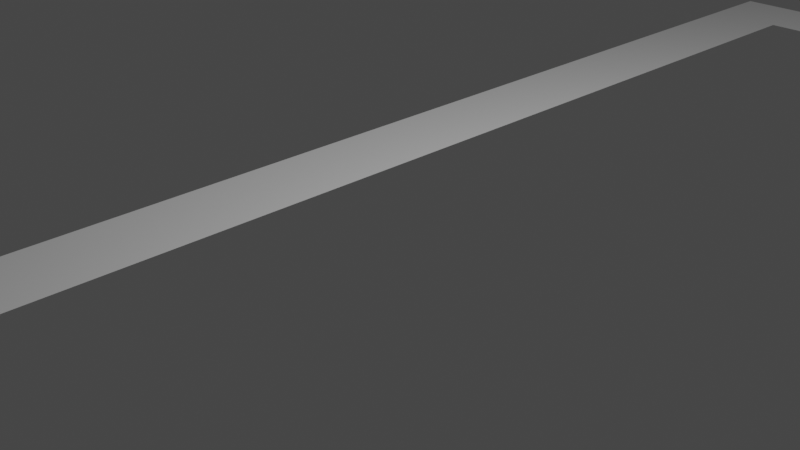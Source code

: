 # Source: startC.blend  (saved by Blender 2.91.10; exported with 4.5.12 LTS)
import bpy
from mathutils import Matrix  # noqa: F401  (used for matrix-valued properties, if any)

bpy.ops.wm.read_factory_settings(use_empty=True)
scene = bpy.context.scene
scene.name = 'Scene'

# ---- collections
col_collection = bpy.data.collections.new('Collection'); scene.collection.children.link(col_collection)

# ---- world
world_world = bpy.data.worlds.new('World'); scene.world = world_world
world_world.use_nodes = True; world_world.node_tree.nodes.clear()
_N = world_world.node_tree.nodes; _L = world_world.node_tree.links
n0 = _N.new('ShaderNodeOutputWorld'); n0.name = 'World Output'; n0.location = (300, 300)
n1 = _N.new('ShaderNodeBackground'); n1.name = 'Background'; n1.location = (10, 300)
n1.inputs[0].default_value = (0.05088, 0.05088, 0.05088, 1.0)
_L.new(n1.outputs[0], n0.inputs[0])
n0.is_active_output = True
world_world.color = (0.05088, 0.05088, 0.05088)
world_world.use_sun_shadow = False
world_world.sun_shadow_jitter_overblur = 0.0

# ---- cameras
cam_camera = bpy.data.cameras.new('Camera')
cam_camera.clip_end = 100.0
cam_camera.ortho_scale = 7.314

# ---- lights
light_light = bpy.data.lights.new('Light', 'POINT')
light_light.transmission_factor = 0.0
light_light.energy = 1000.0
light_light.shadow_soft_size = 0.1
light_light.shadow_maximum_resolution = 0.006
light_light.use_absolute_resolution = True

# ---- meshes
me_plane = bpy.data.meshes.new('Plane')
me_plane.from_pydata([(-2.0, -10.0, 0.0), (3.0, -10.0, 0.0), (-2.0, 10.0, 0.0), (3.0, 10.0, 0.0), (-1.0, 9.0, 0.0), (3.0, -9.0, 0.0), (3.0, 9.0, 0.0), (-1.0, -9.0, 0.0)], [], [(0, 1, 5, 7, 4, 6, 3, 2)])
_uv = me_plane.uv_layers.new(name='UVMap')
_uv.uv.foreach_set('vector', [0.0, 0.0, 1.0, 0.0, 1.0, 0.25, 1.0, 0.375, 1.0, 0.5, 1.0, 0.75, 1.0, 1.0, 0.0, 1.0])
me_plane.use_remesh_fix_poles = True
me_plane.use_remesh_preserve_attributes = False
me_plane.use_mirror_vertex_groups = False
me_plane.update()

# ---- objects
ob_light = bpy.data.objects.new('Light', light_light)
ob_camera = bpy.data.objects.new('Camera', cam_camera)
ob_plane = bpy.data.objects.new('Plane', me_plane)

# ---- transforms, parenting, visibility, modifiers, constraints
ob_light.location = (4.076, 1.005, 5.904)
ob_light.rotation_euler = (0.6503, 0.05522, 1.866)
ob_light.lock_rotations_4d = False
ob_light.empty_display_type = 'ARROWS'
ob_light.color = (0.0, 0.0, 0.0, 0.0)
ob_light.lineart.crease_threshold = 0.0
ob_camera.location = (7.359, -6.926, 4.958)
ob_camera.rotation_euler = (1.109, 0.0, 0.8149)
ob_camera.lock_rotations_4d = False
ob_camera.empty_display_type = 'ARROWS'
ob_camera.color = (0.0, 0.0, 0.0, 0.0)
ob_camera.display_type = 'WIRE'
ob_camera.lineart.crease_threshold = 0.0
ob_plane.location = (0.0, 0.0, 0.0)
ob_plane.lineart.crease_threshold = 0.0

# ---- collection membership
col_collection.objects.link(ob_light)
col_collection.objects.link(ob_camera)
col_collection.objects.link(ob_plane)

# ---- scene / render settings (as saved in the file)
scene.camera = ob_camera
scene.frame_start = 1; scene.frame_end = 250; scene.frame_set(1)
scene.render.engine = 'BLENDER_EEVEE_NEXT'
scene.cycles.use_denoising = False
scene.cycles.samples = 128
scene.cycles.sampling_pattern = 'TABULATED_SOBOL'
scene.cycles.use_adaptive_sampling = False
scene.cycles.use_light_tree = False
scene.view_settings.view_transform = 'Filmic'
bpy.context.view_layer.update()
